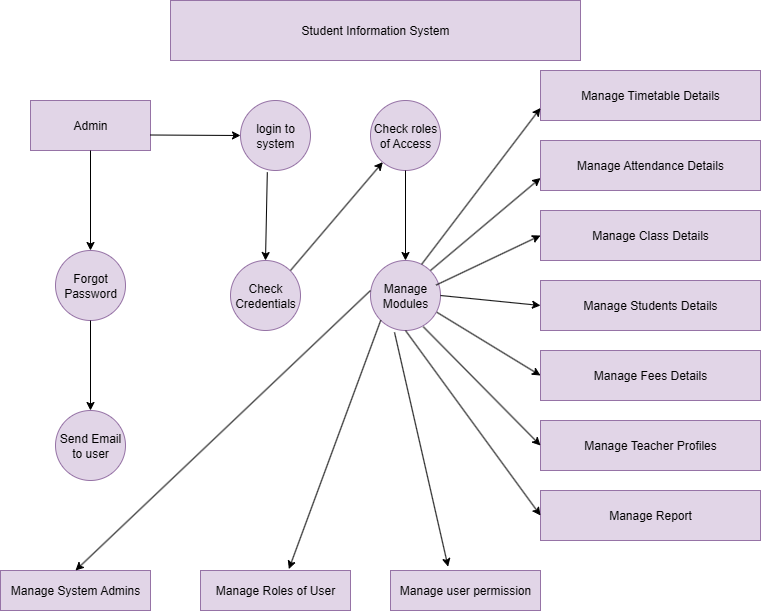

The diagram above was exported from draw.io. Its source (the exported page's mxGraphModel, read from the mxfile embedded in the PNG):
<mxGraphModel dx="1042" dy="658" grid="1" gridSize="10" guides="1" tooltips="1" connect="1" arrows="1" fold="1" page="1" pageScale="1" pageWidth="850" pageHeight="1100" math="0" shadow="0">
  <root>
    <mxCell id="0" />
    <mxCell id="1" parent="0" />
    <mxCell id="6n3YZC65RrjB_N1tt2KP-1" value="Student Information System" style="rounded=0;whiteSpace=wrap;html=1;fillColor=#e1d5e7;strokeColor=#9673a6;" vertex="1" parent="1">
      <mxGeometry x="210" y="50" width="410" height="60" as="geometry" />
    </mxCell>
    <mxCell id="6n3YZC65RrjB_N1tt2KP-2" value="Admin" style="rounded=0;whiteSpace=wrap;html=1;fillColor=#e1d5e7;strokeColor=#9673a6;" vertex="1" parent="1">
      <mxGeometry x="70" y="150" width="120" height="50" as="geometry" />
    </mxCell>
    <mxCell id="6n3YZC65RrjB_N1tt2KP-5" value="Check roles of Access" style="ellipse;whiteSpace=wrap;html=1;aspect=fixed;fillColor=#e1d5e7;strokeColor=#9673a6;" vertex="1" parent="1">
      <mxGeometry x="410" y="150" width="70" height="70" as="geometry" />
    </mxCell>
    <mxCell id="6n3YZC65RrjB_N1tt2KP-6" value="Manage Modules" style="ellipse;whiteSpace=wrap;html=1;aspect=fixed;fillColor=#e1d5e7;strokeColor=#9673a6;" vertex="1" parent="1">
      <mxGeometry x="410" y="310" width="70" height="70" as="geometry" />
    </mxCell>
    <mxCell id="6n3YZC65RrjB_N1tt2KP-7" value="Check Credentials" style="ellipse;whiteSpace=wrap;html=1;aspect=fixed;fillColor=#e1d5e7;strokeColor=#9673a6;" vertex="1" parent="1">
      <mxGeometry x="270" y="310" width="70" height="70" as="geometry" />
    </mxCell>
    <mxCell id="6n3YZC65RrjB_N1tt2KP-8" value="Forgot Password" style="ellipse;whiteSpace=wrap;html=1;aspect=fixed;fillColor=#e1d5e7;strokeColor=#9673a6;" vertex="1" parent="1">
      <mxGeometry x="95" y="300" width="70" height="70" as="geometry" />
    </mxCell>
    <mxCell id="6n3YZC65RrjB_N1tt2KP-9" value="Send Email to user" style="ellipse;whiteSpace=wrap;html=1;aspect=fixed;fillColor=#e1d5e7;strokeColor=#9673a6;" vertex="1" parent="1">
      <mxGeometry x="95" y="460" width="70" height="70" as="geometry" />
    </mxCell>
    <mxCell id="6n3YZC65RrjB_N1tt2KP-10" value="Manage Timetable Details" style="rounded=0;whiteSpace=wrap;html=1;fillColor=#e1d5e7;strokeColor=#9673a6;" vertex="1" parent="1">
      <mxGeometry x="580" y="120" width="220" height="50" as="geometry" />
    </mxCell>
    <mxCell id="6n3YZC65RrjB_N1tt2KP-11" value="Manage Attendance Details" style="rounded=0;whiteSpace=wrap;html=1;fillColor=#e1d5e7;strokeColor=#9673a6;" vertex="1" parent="1">
      <mxGeometry x="580" y="190" width="220" height="50" as="geometry" />
    </mxCell>
    <mxCell id="6n3YZC65RrjB_N1tt2KP-12" value="Manage Class Details" style="rounded=0;whiteSpace=wrap;html=1;fillColor=#e1d5e7;strokeColor=#9673a6;" vertex="1" parent="1">
      <mxGeometry x="580" y="260" width="220" height="50" as="geometry" />
    </mxCell>
    <mxCell id="6n3YZC65RrjB_N1tt2KP-13" value="Manage Students Details" style="rounded=0;whiteSpace=wrap;html=1;fillColor=#e1d5e7;strokeColor=#9673a6;" vertex="1" parent="1">
      <mxGeometry x="580" y="330" width="220" height="50" as="geometry" />
    </mxCell>
    <mxCell id="6n3YZC65RrjB_N1tt2KP-14" value="Manage Fees Details" style="rounded=0;whiteSpace=wrap;html=1;fillColor=#e1d5e7;strokeColor=#9673a6;" vertex="1" parent="1">
      <mxGeometry x="580" y="400" width="220" height="50" as="geometry" />
    </mxCell>
    <mxCell id="6n3YZC65RrjB_N1tt2KP-15" value="Manage Teacher Profiles" style="rounded=0;whiteSpace=wrap;html=1;fillColor=#e1d5e7;strokeColor=#9673a6;" vertex="1" parent="1">
      <mxGeometry x="580" y="470" width="220" height="50" as="geometry" />
    </mxCell>
    <mxCell id="6n3YZC65RrjB_N1tt2KP-16" value="Manage Report" style="rounded=0;whiteSpace=wrap;html=1;fillColor=#e1d5e7;strokeColor=#9673a6;" vertex="1" parent="1">
      <mxGeometry x="580" y="540" width="220" height="50" as="geometry" />
    </mxCell>
    <mxCell id="6n3YZC65RrjB_N1tt2KP-17" value="Manage System Admins" style="rounded=0;whiteSpace=wrap;html=1;fillColor=#e1d5e7;strokeColor=#9673a6;" vertex="1" parent="1">
      <mxGeometry x="40" y="620" width="150" height="40" as="geometry" />
    </mxCell>
    <mxCell id="6n3YZC65RrjB_N1tt2KP-18" value="Manage Roles of User" style="rounded=0;whiteSpace=wrap;html=1;fillColor=#e1d5e7;strokeColor=#9673a6;" vertex="1" parent="1">
      <mxGeometry x="240" y="620" width="150" height="40" as="geometry" />
    </mxCell>
    <mxCell id="6n3YZC65RrjB_N1tt2KP-19" value="Manage user permission" style="rounded=0;whiteSpace=wrap;html=1;fillColor=#e1d5e7;strokeColor=#9673a6;" vertex="1" parent="1">
      <mxGeometry x="430" y="620" width="150" height="40" as="geometry" />
    </mxCell>
    <mxCell id="6n3YZC65RrjB_N1tt2KP-21" value="login to system" style="ellipse;whiteSpace=wrap;html=1;aspect=fixed;fillColor=#e1d5e7;strokeColor=#9673a6;" vertex="1" parent="1">
      <mxGeometry x="280" y="150" width="70" height="70" as="geometry" />
    </mxCell>
    <mxCell id="6n3YZC65RrjB_N1tt2KP-22" value="" style="endArrow=classic;html=1;rounded=0;entryX=0;entryY=0.5;entryDx=0;entryDy=0;" edge="1" parent="1" target="6n3YZC65RrjB_N1tt2KP-21">
      <mxGeometry width="50" height="50" relative="1" as="geometry">
        <mxPoint x="190" y="184.5" as="sourcePoint" />
        <mxPoint x="270" y="184.5" as="targetPoint" />
      </mxGeometry>
    </mxCell>
    <mxCell id="6n3YZC65RrjB_N1tt2KP-23" value="" style="endArrow=classic;html=1;rounded=0;exitX=0.5;exitY=1;exitDx=0;exitDy=0;" edge="1" parent="1" source="6n3YZC65RrjB_N1tt2KP-2" target="6n3YZC65RrjB_N1tt2KP-8">
      <mxGeometry width="50" height="50" relative="1" as="geometry">
        <mxPoint x="190" y="270" as="sourcePoint" />
        <mxPoint x="190" y="330" as="targetPoint" />
      </mxGeometry>
    </mxCell>
    <mxCell id="6n3YZC65RrjB_N1tt2KP-24" value="" style="endArrow=classic;html=1;rounded=0;exitX=0.5;exitY=1;exitDx=0;exitDy=0;" edge="1" parent="1" source="6n3YZC65RrjB_N1tt2KP-8">
      <mxGeometry width="50" height="50" relative="1" as="geometry">
        <mxPoint x="130" y="400" as="sourcePoint" />
        <mxPoint x="130" y="460" as="targetPoint" />
      </mxGeometry>
    </mxCell>
    <mxCell id="6n3YZC65RrjB_N1tt2KP-25" value="" style="endArrow=classic;html=1;rounded=0;exitX=0.383;exitY=1.026;exitDx=0;exitDy=0;entryX=0.5;entryY=0;entryDx=0;entryDy=0;exitPerimeter=0;" edge="1" parent="1" source="6n3YZC65RrjB_N1tt2KP-21" target="6n3YZC65RrjB_N1tt2KP-7">
      <mxGeometry width="50" height="50" relative="1" as="geometry">
        <mxPoint x="300" y="250" as="sourcePoint" />
        <mxPoint x="300" y="350" as="targetPoint" />
      </mxGeometry>
    </mxCell>
    <mxCell id="6n3YZC65RrjB_N1tt2KP-26" value="" style="endArrow=classic;html=1;rounded=0;exitX=0.5;exitY=1;exitDx=0;exitDy=0;" edge="1" parent="1" target="6n3YZC65RrjB_N1tt2KP-5">
      <mxGeometry width="50" height="50" relative="1" as="geometry">
        <mxPoint x="330" y="320" as="sourcePoint" />
        <mxPoint x="330" y="420" as="targetPoint" />
      </mxGeometry>
    </mxCell>
    <mxCell id="6n3YZC65RrjB_N1tt2KP-27" value="" style="endArrow=classic;html=1;rounded=0;exitX=0.5;exitY=1;exitDx=0;exitDy=0;entryX=0.5;entryY=0;entryDx=0;entryDy=0;" edge="1" parent="1" source="6n3YZC65RrjB_N1tt2KP-5" target="6n3YZC65RrjB_N1tt2KP-6">
      <mxGeometry width="50" height="50" relative="1" as="geometry">
        <mxPoint x="460" y="210" as="sourcePoint" />
        <mxPoint x="460" y="310" as="targetPoint" />
      </mxGeometry>
    </mxCell>
    <mxCell id="6n3YZC65RrjB_N1tt2KP-28" value="" style="endArrow=classic;html=1;rounded=0;exitX=0.731;exitY=0.054;exitDx=0;exitDy=0;entryX=0;entryY=0.75;entryDx=0;entryDy=0;exitPerimeter=0;" edge="1" parent="1" source="6n3YZC65RrjB_N1tt2KP-6" target="6n3YZC65RrjB_N1tt2KP-10">
      <mxGeometry width="50" height="50" relative="1" as="geometry">
        <mxPoint x="460" y="320" as="sourcePoint" />
        <mxPoint x="460" y="420" as="targetPoint" />
      </mxGeometry>
    </mxCell>
    <mxCell id="6n3YZC65RrjB_N1tt2KP-29" value="" style="endArrow=classic;html=1;rounded=0;exitX=0.5;exitY=1;exitDx=0;exitDy=0;entryX=0;entryY=0.75;entryDx=0;entryDy=0;" edge="1" parent="1" target="6n3YZC65RrjB_N1tt2KP-11">
      <mxGeometry width="50" height="50" relative="1" as="geometry">
        <mxPoint x="470" y="320" as="sourcePoint" />
        <mxPoint x="470" y="420" as="targetPoint" />
      </mxGeometry>
    </mxCell>
    <mxCell id="6n3YZC65RrjB_N1tt2KP-30" value="" style="endArrow=classic;html=1;rounded=0;exitX=0.937;exitY=0.351;exitDx=0;exitDy=0;exitPerimeter=0;entryX=0;entryY=0.5;entryDx=0;entryDy=0;" edge="1" parent="1" source="6n3YZC65RrjB_N1tt2KP-6" target="6n3YZC65RrjB_N1tt2KP-12">
      <mxGeometry width="50" height="50" relative="1" as="geometry">
        <mxPoint x="470" y="330" as="sourcePoint" />
        <mxPoint x="470" y="430" as="targetPoint" />
      </mxGeometry>
    </mxCell>
    <mxCell id="6n3YZC65RrjB_N1tt2KP-31" value="" style="endArrow=classic;html=1;rounded=0;exitX=1;exitY=0.5;exitDx=0;exitDy=0;entryX=0;entryY=0.5;entryDx=0;entryDy=0;" edge="1" parent="1" source="6n3YZC65RrjB_N1tt2KP-6" target="6n3YZC65RrjB_N1tt2KP-13">
      <mxGeometry width="50" height="50" relative="1" as="geometry">
        <mxPoint x="470" y="340" as="sourcePoint" />
        <mxPoint x="470" y="440" as="targetPoint" />
      </mxGeometry>
    </mxCell>
    <mxCell id="6n3YZC65RrjB_N1tt2KP-32" value="" style="endArrow=classic;html=1;rounded=0;exitX=0.949;exitY=0.74;exitDx=0;exitDy=0;exitPerimeter=0;entryX=0;entryY=0.5;entryDx=0;entryDy=0;" edge="1" parent="1" source="6n3YZC65RrjB_N1tt2KP-6" target="6n3YZC65RrjB_N1tt2KP-14">
      <mxGeometry width="50" height="50" relative="1" as="geometry">
        <mxPoint x="470" y="360" as="sourcePoint" />
        <mxPoint x="470" y="460" as="targetPoint" />
      </mxGeometry>
    </mxCell>
    <mxCell id="6n3YZC65RrjB_N1tt2KP-33" value="" style="endArrow=classic;html=1;rounded=0;exitX=0.754;exitY=0.946;exitDx=0;exitDy=0;entryX=0;entryY=0.5;entryDx=0;entryDy=0;exitPerimeter=0;" edge="1" parent="1" source="6n3YZC65RrjB_N1tt2KP-6" target="6n3YZC65RrjB_N1tt2KP-15">
      <mxGeometry width="50" height="50" relative="1" as="geometry">
        <mxPoint x="460" y="370" as="sourcePoint" />
        <mxPoint x="460" y="470" as="targetPoint" />
      </mxGeometry>
    </mxCell>
    <mxCell id="6n3YZC65RrjB_N1tt2KP-34" value="" style="endArrow=classic;html=1;rounded=0;exitX=0.5;exitY=1;exitDx=0;exitDy=0;entryX=0;entryY=0.5;entryDx=0;entryDy=0;" edge="1" parent="1" source="6n3YZC65RrjB_N1tt2KP-6" target="6n3YZC65RrjB_N1tt2KP-16">
      <mxGeometry width="50" height="50" relative="1" as="geometry">
        <mxPoint x="440" y="380" as="sourcePoint" />
        <mxPoint x="440" y="480" as="targetPoint" />
      </mxGeometry>
    </mxCell>
    <mxCell id="6n3YZC65RrjB_N1tt2KP-36" value="" style="endArrow=classic;html=1;rounded=0;exitX=0.343;exitY=1.026;exitDx=0;exitDy=0;exitPerimeter=0;entryX=0.384;entryY=-0.095;entryDx=0;entryDy=0;entryPerimeter=0;" edge="1" parent="1" source="6n3YZC65RrjB_N1tt2KP-6" target="6n3YZC65RrjB_N1tt2KP-19">
      <mxGeometry width="50" height="50" relative="1" as="geometry">
        <mxPoint x="420" y="370" as="sourcePoint" />
        <mxPoint x="420" y="470" as="targetPoint" />
      </mxGeometry>
    </mxCell>
    <mxCell id="6n3YZC65RrjB_N1tt2KP-37" value="" style="endArrow=classic;html=1;rounded=0;exitX=0;exitY=1;exitDx=0;exitDy=0;entryX=0.589;entryY=-0.035;entryDx=0;entryDy=0;entryPerimeter=0;" edge="1" parent="1" source="6n3YZC65RrjB_N1tt2KP-6" target="6n3YZC65RrjB_N1tt2KP-18">
      <mxGeometry width="50" height="50" relative="1" as="geometry">
        <mxPoint x="420" y="360" as="sourcePoint" />
        <mxPoint x="420" y="460" as="targetPoint" />
      </mxGeometry>
    </mxCell>
    <mxCell id="6n3YZC65RrjB_N1tt2KP-39" value="" style="endArrow=classic;html=1;rounded=0;exitX=0.5;exitY=1;exitDx=0;exitDy=0;entryX=0.5;entryY=0;entryDx=0;entryDy=0;" edge="1" parent="1" target="6n3YZC65RrjB_N1tt2KP-17">
      <mxGeometry width="50" height="50" relative="1" as="geometry">
        <mxPoint x="410" y="340" as="sourcePoint" />
        <mxPoint x="410" y="440" as="targetPoint" />
      </mxGeometry>
    </mxCell>
  </root>
</mxGraphModel>